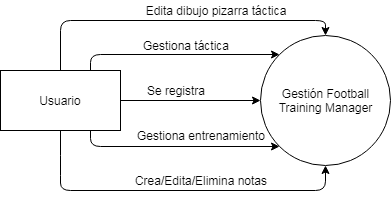

The diagram above was exported from draw.io. Its source (the exported page's mxGraphModel, read from the mxfile embedded in the PNG):
<mxGraphModel dx="754" dy="475" grid="1" gridSize="10" guides="1" tooltips="1" connect="1" arrows="1" fold="1" page="1" pageScale="1" pageWidth="827" pageHeight="1169" math="0" shadow="0">
  <root>
    <mxCell id="0" />
    <mxCell id="1" parent="0" />
    <mxCell id="DNytWXEPr-gnjg4RpsjM-1" value="" style="ellipse;whiteSpace=wrap;html=1;aspect=fixed;" vertex="1" parent="1">
      <mxGeometry x="340" y="65" width="130" height="130" as="geometry" />
    </mxCell>
    <mxCell id="DNytWXEPr-gnjg4RpsjM-2" value="Gestión Football Training Manager" style="text;html=1;strokeColor=none;fillColor=none;align=center;verticalAlign=middle;whiteSpace=wrap;rounded=0;" vertex="1" parent="1">
      <mxGeometry x="353.5" y="105" width="103" height="50" as="geometry" />
    </mxCell>
    <mxCell id="DNytWXEPr-gnjg4RpsjM-3" value="Usuario" style="rounded=0;whiteSpace=wrap;html=1;" vertex="1" parent="1">
      <mxGeometry x="80" y="100" width="120" height="60" as="geometry" />
    </mxCell>
    <mxCell id="DNytWXEPr-gnjg4RpsjM-4" value="" style="endArrow=classic;html=1;entryX=0;entryY=0.5;entryDx=0;entryDy=0;exitX=1;exitY=0.5;exitDx=0;exitDy=0;" edge="1" parent="1" source="DNytWXEPr-gnjg4RpsjM-3" target="DNytWXEPr-gnjg4RpsjM-1">
      <mxGeometry width="50" height="50" relative="1" as="geometry">
        <mxPoint x="240" y="160" as="sourcePoint" />
        <mxPoint x="290" y="110" as="targetPoint" />
      </mxGeometry>
    </mxCell>
    <mxCell id="DNytWXEPr-gnjg4RpsjM-7" value="Se registra" style="text;html=1;strokeColor=none;fillColor=none;align=center;verticalAlign=middle;whiteSpace=wrap;rounded=0;" vertex="1" parent="1">
      <mxGeometry x="220" y="110" width="70" height="20" as="geometry" />
    </mxCell>
    <mxCell id="DNytWXEPr-gnjg4RpsjM-9" value="" style="endArrow=classic;html=1;exitX=0.75;exitY=1;exitDx=0;exitDy=0;entryX=0;entryY=1;entryDx=0;entryDy=0;" edge="1" parent="1" source="DNytWXEPr-gnjg4RpsjM-3" target="DNytWXEPr-gnjg4RpsjM-1">
      <mxGeometry width="50" height="50" relative="1" as="geometry">
        <mxPoint x="210" y="205" as="sourcePoint" />
        <mxPoint x="260" y="155" as="targetPoint" />
        <Array as="points">
          <mxPoint x="170" y="176" />
        </Array>
      </mxGeometry>
    </mxCell>
    <mxCell id="DNytWXEPr-gnjg4RpsjM-10" value="Gestiona táctica" style="text;html=1;strokeColor=none;fillColor=none;align=center;verticalAlign=middle;whiteSpace=wrap;rounded=0;" vertex="1" parent="1">
      <mxGeometry x="220" y="65" width="90" height="20" as="geometry" />
    </mxCell>
    <mxCell id="DNytWXEPr-gnjg4RpsjM-11" value="" style="endArrow=classic;html=1;entryX=0;entryY=0;entryDx=0;entryDy=0;exitX=0.75;exitY=0;exitDx=0;exitDy=0;" edge="1" parent="1" source="DNytWXEPr-gnjg4RpsjM-3" target="DNytWXEPr-gnjg4RpsjM-1">
      <mxGeometry width="50" height="50" relative="1" as="geometry">
        <mxPoint x="170" y="84" as="sourcePoint" />
        <mxPoint x="130" y="220" as="targetPoint" />
        <Array as="points">
          <mxPoint x="170" y="84" />
        </Array>
      </mxGeometry>
    </mxCell>
    <mxCell id="DNytWXEPr-gnjg4RpsjM-12" value="Crea/Edita/Elimina notas" style="text;html=1;strokeColor=none;fillColor=none;align=center;verticalAlign=middle;whiteSpace=wrap;rounded=0;" vertex="1" parent="1">
      <mxGeometry x="210" y="200" width="140" height="20" as="geometry" />
    </mxCell>
    <mxCell id="DNytWXEPr-gnjg4RpsjM-13" value="" style="endArrow=classic;html=1;entryX=0.5;entryY=1;entryDx=0;entryDy=0;exitX=0.5;exitY=1;exitDx=0;exitDy=0;" edge="1" parent="1" source="DNytWXEPr-gnjg4RpsjM-3" target="DNytWXEPr-gnjg4RpsjM-1">
      <mxGeometry width="50" height="50" relative="1" as="geometry">
        <mxPoint x="80" y="270" as="sourcePoint" />
        <mxPoint x="130" y="220" as="targetPoint" />
        <Array as="points">
          <mxPoint x="140" y="195" />
          <mxPoint x="140" y="220" />
          <mxPoint x="405" y="220" />
        </Array>
      </mxGeometry>
    </mxCell>
    <mxCell id="DNytWXEPr-gnjg4RpsjM-14" value="Gestiona entrenamiento" style="text;html=1;strokeColor=none;fillColor=none;align=center;verticalAlign=middle;whiteSpace=wrap;rounded=0;" vertex="1" parent="1">
      <mxGeometry x="205" y="155" width="150" height="20" as="geometry" />
    </mxCell>
    <mxCell id="DNytWXEPr-gnjg4RpsjM-17" value="" style="endArrow=classic;html=1;exitX=0.5;exitY=0;exitDx=0;exitDy=0;entryX=0.5;entryY=0;entryDx=0;entryDy=0;" edge="1" parent="1" source="DNytWXEPr-gnjg4RpsjM-3" target="DNytWXEPr-gnjg4RpsjM-1">
      <mxGeometry width="50" height="50" relative="1" as="geometry">
        <mxPoint x="80" y="300" as="sourcePoint" />
        <mxPoint x="130" y="250" as="targetPoint" />
        <Array as="points">
          <mxPoint x="140" y="50" />
          <mxPoint x="405" y="50" />
        </Array>
      </mxGeometry>
    </mxCell>
    <mxCell id="DNytWXEPr-gnjg4RpsjM-18" value="Edita dibujo pizarra táctica" style="text;html=1;strokeColor=none;fillColor=none;align=center;verticalAlign=middle;whiteSpace=wrap;rounded=0;" vertex="1" parent="1">
      <mxGeometry x="210" y="30" width="170" height="20" as="geometry" />
    </mxCell>
  </root>
</mxGraphModel>